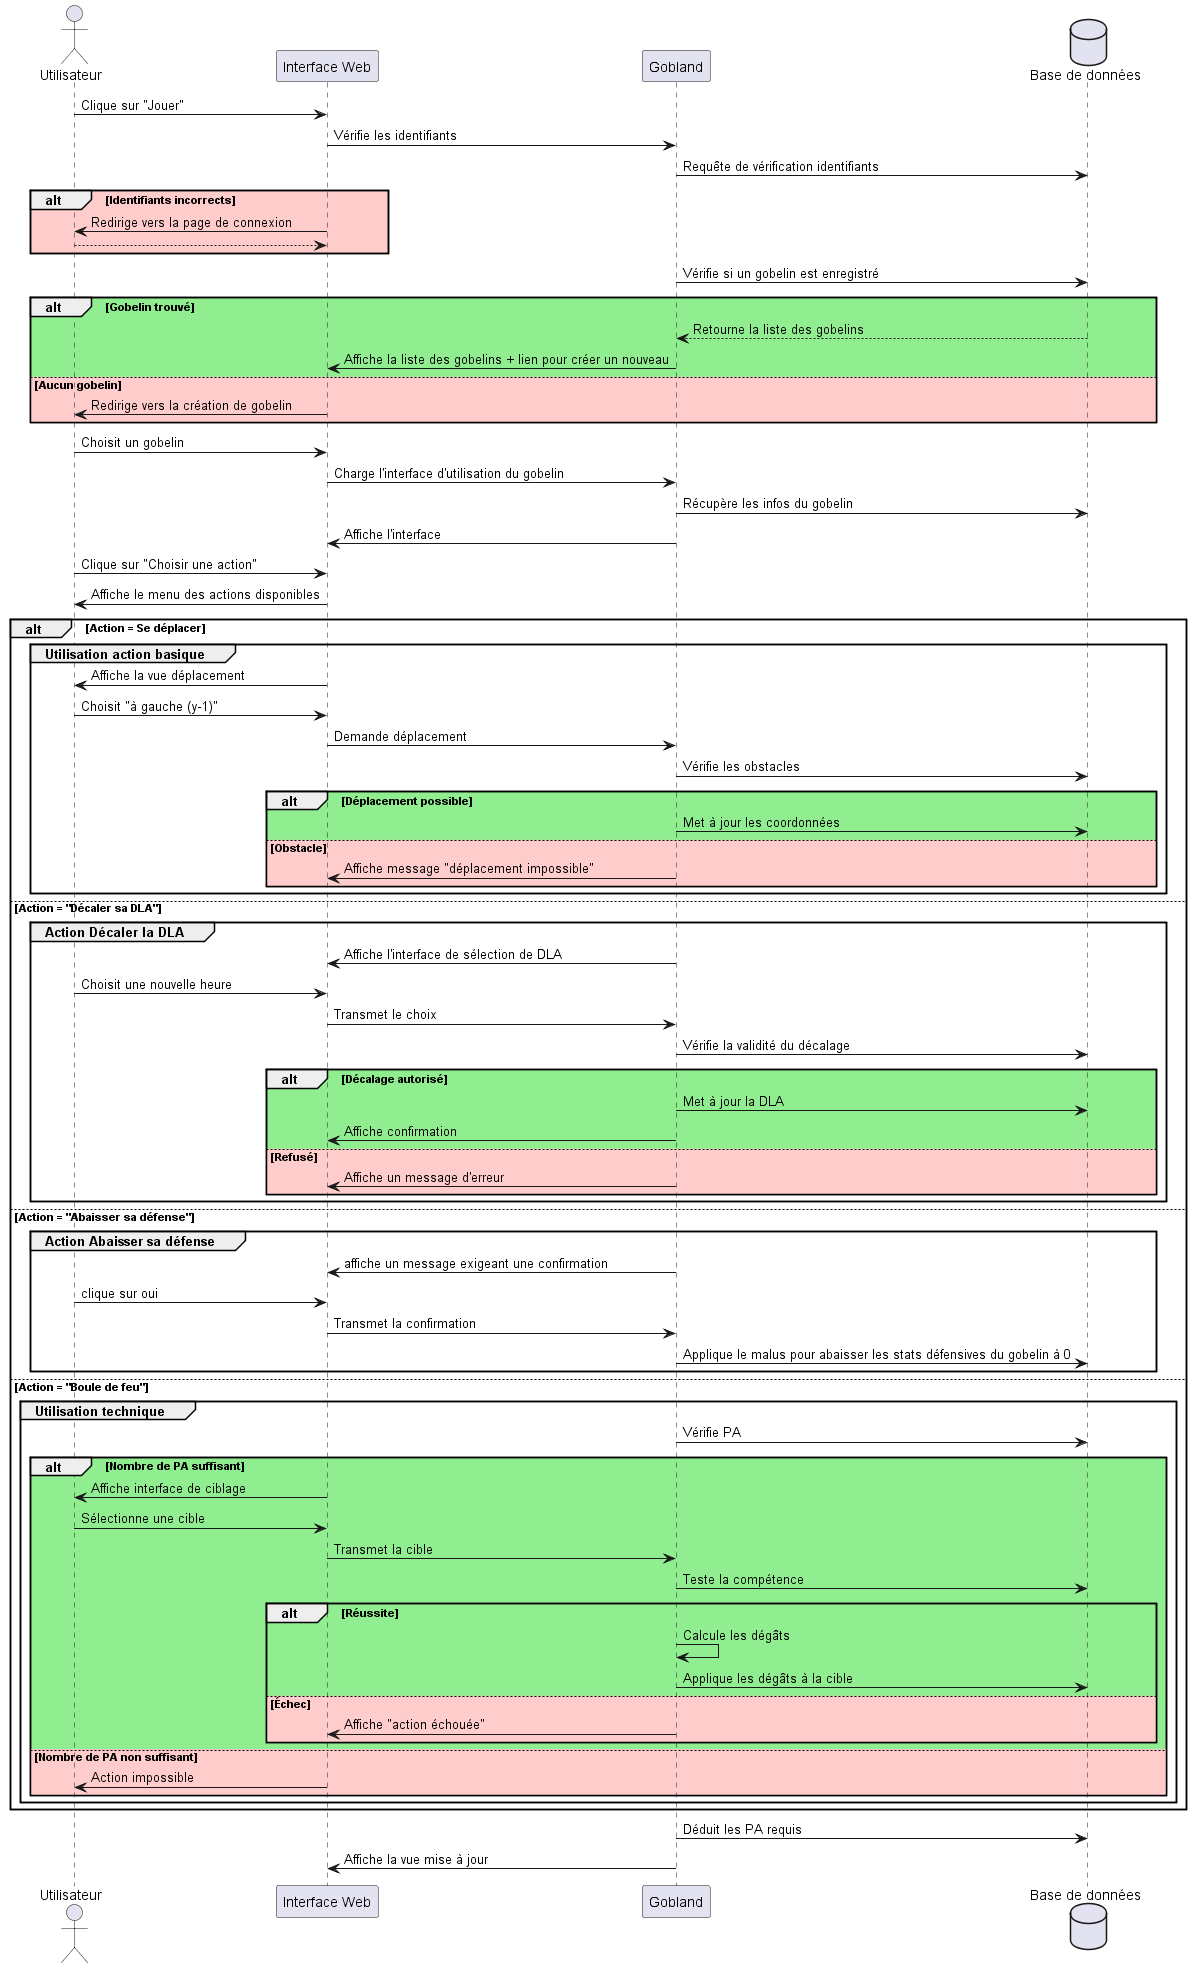

The diagram above was rendered by PlantUML. Its source (embedded in the PNG):
@startuml
actor Utilisateur
participant "Interface Web" as UI
participant "Gobland" as System
database "Base de données" as DB

Utilisateur -> UI : Clique sur "Jouer"
UI -> System : Vérifie les identifiants
System -> DB : Requête de vérification identifiants
alt #FFCCCC Identifiants incorrects
    UI -> Utilisateur : Redirige vers la page de connexion
    return
end

System -> DB : Vérifie si un gobelin est enregistré
alt #lightgreen Gobelin trouvé
    DB --> System : Retourne la liste des gobelins
    System -> UI : Affiche la liste des gobelins + lien pour créer un nouveau
else #FFCCCC Aucun gobelin
    UI -> Utilisateur : Redirige vers la création de gobelin
end

Utilisateur -> UI : Choisit un gobelin
UI -> System : Charge l'interface d'utilisation du gobelin
System -> DB : Récupère les infos du gobelin
System -> UI : Affiche l'interface

Utilisateur -> UI : Clique sur "Choisir une action"
UI -> Utilisateur : Affiche le menu des actions disponibles

alt Action = Se déplacer
    group Utilisation action basique
        UI -> Utilisateur : Affiche la vue déplacement
        Utilisateur -> UI : Choisit "à gauche (y-1)"
        UI -> System : Demande déplacement
        System -> DB : Vérifie les obstacles
        alt #lightgreen Déplacement possible
            System -> DB : Met à jour les coordonnées
        else #FFCCCC Obstacle
            System -> UI : Affiche message "déplacement impossible"
        end
    end group
    
else Action = "Décaler sa DLA"
    group Action Décaler la DLA
        System -> UI : Affiche l'interface de sélection de DLA
        Utilisateur -> UI : Choisit une nouvelle heure
        UI -> System : Transmet le choix
        System -> DB : Vérifie la validité du décalage
        alt #lightgreen Décalage autorisé
            System -> DB : Met à jour la DLA
            System -> UI : Affiche confirmation
        else #FFCCCC Refusé
            System -> UI : Affiche un message d'erreur
        end
    end group

else Action = "Abaisser sa défense"
    group Action Abaisser sa défense
        System -> UI : affiche un message exigeant une confirmation
        Utilisateur -> UI : clique sur oui
        UI -> System : Transmet la confirmation
        System -> DB : Applique le malus pour abaisser les stats défensives du gobelin à 0
    end group

else Action = "Boule de feu"
    group Utilisation technique
        System -> DB : Vérifie PA
        alt #lightgreen Nombre de PA suffisant
            UI -> Utilisateur : Affiche interface de ciblage
            Utilisateur -> UI : Sélectionne une cible
            UI -> System : Transmet la cible
            System -> DB : Teste la compétence
            alt #lightgreen Réussite
                System -> System : Calcule les dégâts 
                System -> DB : Applique les dégâts à la cible
            else #FFCCCC Échec
                System -> UI : Affiche "action échouée"
            end
        else #FFCCCC Nombre de PA non suffisant
            UI -> Utilisateur : Action impossible
        end
    end group
end

System -> DB : Déduit les PA requis
System -> UI : Affiche la vue mise à jour
@enduml